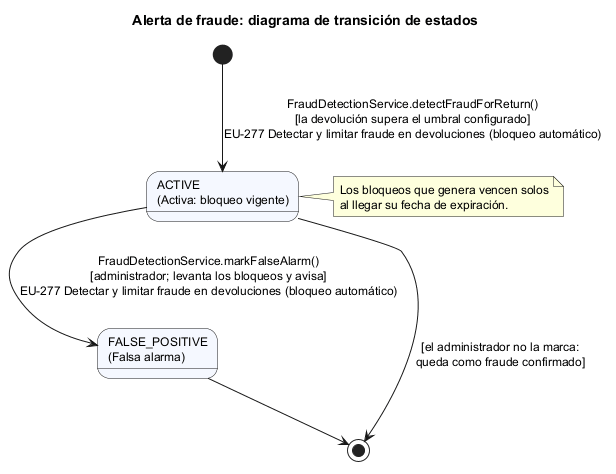

The diagram above was rendered by PlantUML. Its source (embedded in the PNG):
@startuml
skinparam shadowing false
skinparam defaultFontSize 12
skinparam stateBackgroundColor #F5F8FF
title Alerta de fraude: diagrama de transición de estados

state "ACTIVE\n(Activa: bloqueo vigente)" as ACTIVE
state "FALSE_POSITIVE\n(Falsa alarma)" as FALSE_POSITIVE

[*] --> ACTIVE : FraudDetectionService.detectFraudForReturn()\n[la devolución supera el umbral configurado]\nEU-277 Detectar y limitar fraude en devoluciones (bloqueo automático)
ACTIVE --> FALSE_POSITIVE : FraudDetectionService.markFalseAlarm()\n[administrador; levanta los bloqueos y avisa]\nEU-277 Detectar y limitar fraude en devoluciones (bloqueo automático)

ACTIVE --> [*] : [el administrador no la marca:\nqueda como fraude confirmado]
FALSE_POSITIVE --> [*]

note right of ACTIVE
  Los bloqueos que genera vencen solos
  al llegar su fecha de expiración.
end note
@enduml